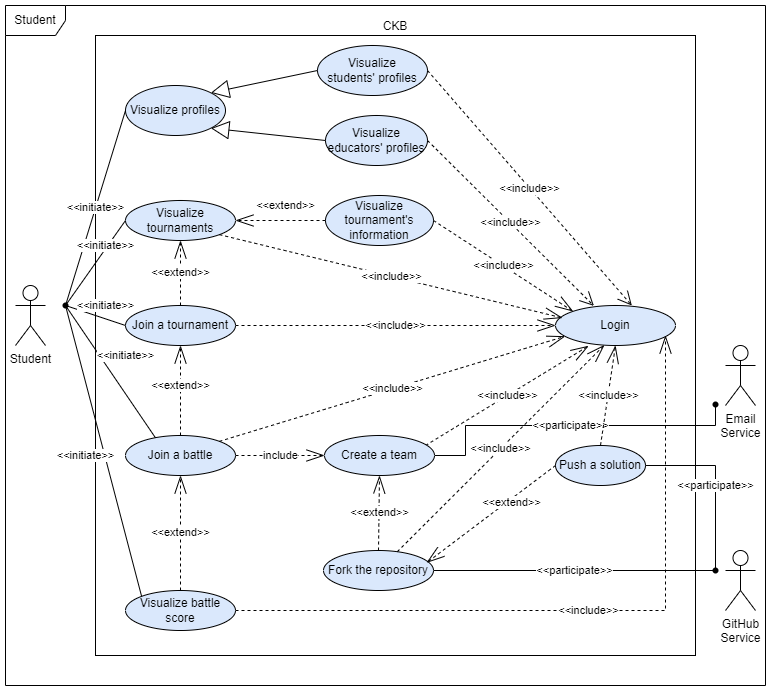

The diagram above was exported from draw.io. Its source (the exported page's mxGraphModel, read from the mxfile embedded in the PNG):
<mxGraphModel dx="1050" dy="534" grid="1" gridSize="10" guides="1" tooltips="1" connect="1" arrows="1" fold="1" page="1" pageScale="1" pageWidth="827" pageHeight="1169" math="0" shadow="0">
  <root>
    <mxCell id="0" />
    <mxCell id="1" parent="0" />
    <mxCell id="tcGFXgLTwlKgfCiMYOTP-2" value="Student" style="shape=umlFrame;whiteSpace=wrap;html=1;pointerEvents=0;" parent="1" vertex="1">
      <mxGeometry x="40" y="40" width="760" height="680" as="geometry" />
    </mxCell>
    <mxCell id="tcGFXgLTwlKgfCiMYOTP-3" value="Student" style="shape=umlActor;verticalLabelPosition=bottom;verticalAlign=top;html=1;" parent="1" vertex="1">
      <mxGeometry x="50" y="320" width="30" height="60" as="geometry" />
    </mxCell>
    <mxCell id="tcGFXgLTwlKgfCiMYOTP-5" value="CKB" style="html=1;whiteSpace=wrap;labelPosition=center;verticalLabelPosition=top;align=center;verticalAlign=bottom;" parent="1" vertex="1">
      <mxGeometry x="130" y="70" width="600" height="620" as="geometry" />
    </mxCell>
    <mxCell id="tcGFXgLTwlKgfCiMYOTP-6" value="Visualize profiles" style="ellipse;whiteSpace=wrap;html=1;fillColor=#dae8fc;" parent="1" vertex="1">
      <mxGeometry x="160" y="120" width="100" height="50" as="geometry" />
    </mxCell>
    <mxCell id="tcGFXgLTwlKgfCiMYOTP-7" value="Visualize &lt;br&gt;students' profiles" style="ellipse;whiteSpace=wrap;html=1;fillColor=#dae8fc;" parent="1" vertex="1">
      <mxGeometry x="352" y="80" width="110" height="50" as="geometry" />
    </mxCell>
    <mxCell id="tcGFXgLTwlKgfCiMYOTP-9" value="Visualize &lt;br&gt;educators' profiles" style="ellipse;whiteSpace=wrap;html=1;fillColor=#dae8fc;" parent="1" vertex="1">
      <mxGeometry x="360" y="150" width="102" height="50" as="geometry" />
    </mxCell>
    <mxCell id="tcGFXgLTwlKgfCiMYOTP-10" value="" style="endArrow=block;endSize=16;endFill=0;html=1;rounded=0;entryX=1;entryY=1;entryDx=0;entryDy=0;exitX=0;exitY=0.5;exitDx=0;exitDy=0;" parent="1" source="tcGFXgLTwlKgfCiMYOTP-9" target="tcGFXgLTwlKgfCiMYOTP-6" edge="1">
      <mxGeometry width="160" relative="1" as="geometry">
        <mxPoint x="310" y="240" as="sourcePoint" />
        <mxPoint x="490" y="250" as="targetPoint" />
      </mxGeometry>
    </mxCell>
    <mxCell id="tcGFXgLTwlKgfCiMYOTP-11" value="" style="endArrow=block;endSize=16;endFill=0;html=1;rounded=0;exitX=0;exitY=0.5;exitDx=0;exitDy=0;entryX=1;entryY=0;entryDx=0;entryDy=0;" parent="1" source="tcGFXgLTwlKgfCiMYOTP-7" target="tcGFXgLTwlKgfCiMYOTP-6" edge="1">
      <mxGeometry width="160" relative="1" as="geometry">
        <mxPoint x="330" y="250" as="sourcePoint" />
        <mxPoint x="490" y="250" as="targetPoint" />
      </mxGeometry>
    </mxCell>
    <mxCell id="tcGFXgLTwlKgfCiMYOTP-15" value="Login" style="ellipse;whiteSpace=wrap;html=1;fillColor=#dae8fc;" parent="1" vertex="1">
      <mxGeometry x="590" y="340" width="120" height="40" as="geometry" />
    </mxCell>
    <mxCell id="tcGFXgLTwlKgfCiMYOTP-16" value="&amp;lt;&amp;lt;include&amp;gt;&amp;gt;" style="endArrow=open;endSize=12;dashed=1;html=1;rounded=0;exitX=1;exitY=0.5;exitDx=0;exitDy=0;entryX=0.32;entryY=0.01;entryDx=0;entryDy=0;entryPerimeter=0;" parent="1" source="tcGFXgLTwlKgfCiMYOTP-9" target="tcGFXgLTwlKgfCiMYOTP-15" edge="1">
      <mxGeometry width="160" relative="1" as="geometry">
        <mxPoint x="390" y="250" as="sourcePoint" />
        <mxPoint x="490" y="250" as="targetPoint" />
      </mxGeometry>
    </mxCell>
    <mxCell id="tcGFXgLTwlKgfCiMYOTP-17" value="&amp;lt;&amp;lt;include&amp;gt;&amp;gt;" style="endArrow=open;endSize=12;dashed=1;html=1;rounded=0;exitX=1;exitY=0.5;exitDx=0;exitDy=0;entryX=0.636;entryY=0;entryDx=0;entryDy=0;entryPerimeter=0;" parent="1" source="tcGFXgLTwlKgfCiMYOTP-7" target="tcGFXgLTwlKgfCiMYOTP-15" edge="1">
      <mxGeometry width="160" relative="1" as="geometry">
        <mxPoint x="400" y="120" as="sourcePoint" />
        <mxPoint x="606" y="281" as="targetPoint" />
      </mxGeometry>
    </mxCell>
    <mxCell id="tcGFXgLTwlKgfCiMYOTP-18" value="Join a tournament" style="ellipse;whiteSpace=wrap;html=1;fillColor=#dae8fc;" parent="1" vertex="1">
      <mxGeometry x="160" y="340" width="110" height="40" as="geometry" />
    </mxCell>
    <mxCell id="tcGFXgLTwlKgfCiMYOTP-20" value="Visualize tournaments" style="ellipse;whiteSpace=wrap;html=1;fillColor=#dae8fc;" parent="1" vertex="1">
      <mxGeometry x="160" y="235" width="110" height="40" as="geometry" />
    </mxCell>
    <mxCell id="tcGFXgLTwlKgfCiMYOTP-23" value="&amp;lt;&amp;lt;extend&amp;gt;&amp;gt;" style="endArrow=openThin;endSize=16;endFill=0;html=1;rounded=0;entryX=0.5;entryY=1;entryDx=0;entryDy=0;exitX=0.5;exitY=0;exitDx=0;exitDy=0;dashed=1;" parent="1" source="tcGFXgLTwlKgfCiMYOTP-18" target="tcGFXgLTwlKgfCiMYOTP-20" edge="1">
      <mxGeometry width="160" relative="1" as="geometry">
        <mxPoint x="200" y="220" as="sourcePoint" />
        <mxPoint x="290" y="265" as="targetPoint" />
      </mxGeometry>
    </mxCell>
    <mxCell id="tcGFXgLTwlKgfCiMYOTP-24" value="Visualize tournament's information" style="ellipse;whiteSpace=wrap;html=1;fillColor=#dae8fc;" parent="1" vertex="1">
      <mxGeometry x="360" y="230" width="108" height="50" as="geometry" />
    </mxCell>
    <mxCell id="tcGFXgLTwlKgfCiMYOTP-25" value="&amp;lt;&amp;lt;extend&amp;gt;&amp;gt;" style="endArrow=openThin;endSize=16;endFill=0;html=1;rounded=0;entryX=1;entryY=0.5;entryDx=0;entryDy=0;exitX=0;exitY=0.5;exitDx=0;exitDy=0;dashed=1;" parent="1" source="tcGFXgLTwlKgfCiMYOTP-24" target="tcGFXgLTwlKgfCiMYOTP-20" edge="1">
      <mxGeometry x="-0.1111" y="-15" width="160" relative="1" as="geometry">
        <mxPoint x="225" y="450" as="sourcePoint" />
        <mxPoint x="225" y="380" as="targetPoint" />
        <mxPoint as="offset" />
      </mxGeometry>
    </mxCell>
    <mxCell id="tcGFXgLTwlKgfCiMYOTP-26" value="&amp;lt;&amp;lt;include&amp;gt;&amp;gt;" style="endArrow=openThin;endSize=16;endFill=0;html=1;rounded=0;entryX=0;entryY=0.5;entryDx=0;entryDy=0;exitX=1;exitY=0.5;exitDx=0;exitDy=0;dashed=1;" parent="1" source="tcGFXgLTwlKgfCiMYOTP-18" target="tcGFXgLTwlKgfCiMYOTP-15" edge="1">
      <mxGeometry width="160" relative="1" as="geometry">
        <mxPoint x="235" y="460" as="sourcePoint" />
        <mxPoint x="235" y="390" as="targetPoint" />
      </mxGeometry>
    </mxCell>
    <mxCell id="tcGFXgLTwlKgfCiMYOTP-28" value="&amp;lt;&amp;lt;include&amp;gt;&amp;gt;" style="endArrow=openThin;endSize=16;endFill=0;html=1;rounded=0;entryX=0;entryY=0;entryDx=0;entryDy=0;exitX=1;exitY=0.5;exitDx=0;exitDy=0;dashed=1;" parent="1" source="tcGFXgLTwlKgfCiMYOTP-24" target="tcGFXgLTwlKgfCiMYOTP-15" edge="1">
      <mxGeometry width="160" relative="1" as="geometry">
        <mxPoint x="280" y="470" as="sourcePoint" />
        <mxPoint x="590" y="440" as="targetPoint" />
      </mxGeometry>
    </mxCell>
    <mxCell id="tcGFXgLTwlKgfCiMYOTP-29" value="Join a battle" style="ellipse;whiteSpace=wrap;html=1;fillColor=#dae8fc;" parent="1" vertex="1">
      <mxGeometry x="160" y="470" width="110" height="40" as="geometry" />
    </mxCell>
    <mxCell id="tcGFXgLTwlKgfCiMYOTP-31" value="&amp;lt;&amp;lt;include&amp;gt;&amp;gt;" style="endArrow=openThin;endSize=16;endFill=0;html=1;rounded=0;entryX=0.276;entryY=1.01;entryDx=0;entryDy=0;dashed=1;exitX=0.918;exitY=0.25;exitDx=0;exitDy=0;exitPerimeter=0;entryPerimeter=0;" parent="1" source="tcGFXgLTwlKgfCiMYOTP-34" target="tcGFXgLTwlKgfCiMYOTP-15" edge="1">
      <mxGeometry width="160" relative="1" as="geometry">
        <mxPoint x="280" y="450" as="sourcePoint" />
        <mxPoint x="590" y="450" as="targetPoint" />
      </mxGeometry>
    </mxCell>
    <mxCell id="f0xHe8cbmboyf-q2NJEj-4" value="&amp;lt;&amp;lt;participate&amp;gt;&amp;gt;" style="edgeStyle=orthogonalEdgeStyle;rounded=0;orthogonalLoop=1;jettySize=auto;html=1;exitX=1;exitY=0.5;exitDx=0;exitDy=0;endArrow=none;endFill=0;" parent="1" source="tcGFXgLTwlKgfCiMYOTP-34" target="f0xHe8cbmboyf-q2NJEj-3" edge="1">
      <mxGeometry relative="1" as="geometry">
        <Array as="points">
          <mxPoint x="500" y="490" />
          <mxPoint x="500" y="460" />
          <mxPoint x="750" y="460" />
        </Array>
      </mxGeometry>
    </mxCell>
    <mxCell id="tcGFXgLTwlKgfCiMYOTP-34" value="Create a team" style="ellipse;whiteSpace=wrap;html=1;fillColor=#dae8fc;" parent="1" vertex="1">
      <mxGeometry x="359" y="470" width="110" height="40" as="geometry" />
    </mxCell>
    <mxCell id="tcGFXgLTwlKgfCiMYOTP-35" value="include" style="endArrow=openThin;endSize=16;endFill=0;html=1;rounded=0;exitX=1;exitY=0.5;exitDx=0;exitDy=0;dashed=1;entryX=0;entryY=0.5;entryDx=0;entryDy=0;" parent="1" source="tcGFXgLTwlKgfCiMYOTP-29" target="tcGFXgLTwlKgfCiMYOTP-34" edge="1">
      <mxGeometry width="160" relative="1" as="geometry">
        <mxPoint x="225" y="470" as="sourcePoint" />
        <mxPoint x="225" y="520" as="targetPoint" />
        <mxPoint as="offset" />
      </mxGeometry>
    </mxCell>
    <mxCell id="tcGFXgLTwlKgfCiMYOTP-36" value="Fork the repository" style="ellipse;whiteSpace=wrap;html=1;fillColor=#dae8fc;" parent="1" vertex="1">
      <mxGeometry x="358" y="585" width="110" height="40" as="geometry" />
    </mxCell>
    <mxCell id="tcGFXgLTwlKgfCiMYOTP-37" value="&amp;lt;&amp;lt;extend&amp;gt;&amp;gt;" style="endArrow=openThin;endSize=16;endFill=0;html=1;rounded=0;exitX=0.5;exitY=0;exitDx=0;exitDy=0;dashed=1;entryX=0.5;entryY=1;entryDx=0;entryDy=0;" parent="1" source="tcGFXgLTwlKgfCiMYOTP-36" target="tcGFXgLTwlKgfCiMYOTP-34" edge="1">
      <mxGeometry width="160" relative="1" as="geometry">
        <mxPoint x="362" y="540" as="sourcePoint" />
        <mxPoint x="280" y="540" as="targetPoint" />
        <mxPoint as="offset" />
      </mxGeometry>
    </mxCell>
    <mxCell id="tcGFXgLTwlKgfCiMYOTP-38" value="GitHub&lt;br&gt;Service" style="shape=umlActor;verticalLabelPosition=bottom;verticalAlign=top;html=1;" parent="1" vertex="1">
      <mxGeometry x="760" y="585" width="30" height="60" as="geometry" />
    </mxCell>
    <mxCell id="tcGFXgLTwlKgfCiMYOTP-39" value="&amp;lt;&amp;lt;participate&amp;gt;&amp;gt;" style="endArrow=none;html=1;rounded=0;entryX=0.24;entryY=0.44;entryDx=0;entryDy=0;entryPerimeter=0;" parent="1" source="tcGFXgLTwlKgfCiMYOTP-36" target="tcGFXgLTwlKgfCiMYOTP-62" edge="1">
      <mxGeometry relative="1" as="geometry">
        <mxPoint x="100" y="350" as="sourcePoint" />
        <mxPoint x="150" y="195" as="targetPoint" />
      </mxGeometry>
    </mxCell>
    <mxCell id="tcGFXgLTwlKgfCiMYOTP-40" value="Push a solution" style="ellipse;whiteSpace=wrap;html=1;fillColor=#dae8fc;" parent="1" vertex="1">
      <mxGeometry x="590" y="480" width="90" height="40" as="geometry" />
    </mxCell>
    <mxCell id="tcGFXgLTwlKgfCiMYOTP-41" value="&amp;lt;&amp;lt;extend&amp;gt;&amp;gt;" style="endArrow=openThin;endSize=16;endFill=0;html=1;rounded=0;dashed=1;exitX=0;exitY=0.5;exitDx=0;exitDy=0;entryX=0.938;entryY=0.305;entryDx=0;entryDy=0;entryPerimeter=0;" parent="1" source="tcGFXgLTwlKgfCiMYOTP-40" target="tcGFXgLTwlKgfCiMYOTP-36" edge="1">
      <mxGeometry x="-0.2993" y="3" width="160" relative="1" as="geometry">
        <mxPoint x="580" y="630" as="sourcePoint" />
        <mxPoint x="472" y="540" as="targetPoint" />
        <mxPoint as="offset" />
      </mxGeometry>
    </mxCell>
    <mxCell id="tcGFXgLTwlKgfCiMYOTP-42" value="&amp;lt;&amp;lt;participate&amp;gt;&amp;gt;" style="endArrow=none;html=1;rounded=0;exitX=1;exitY=0.5;exitDx=0;exitDy=0;entryX=0.48;entryY=0.24;entryDx=0;entryDy=0;entryPerimeter=0;edgeStyle=orthogonalEdgeStyle;" parent="1" source="tcGFXgLTwlKgfCiMYOTP-40" target="tcGFXgLTwlKgfCiMYOTP-62" edge="1">
      <mxGeometry x="0.0286" relative="1" as="geometry">
        <mxPoint x="660" y="540" as="sourcePoint" />
        <mxPoint x="760" y="540" as="targetPoint" />
        <mxPoint as="offset" />
      </mxGeometry>
    </mxCell>
    <mxCell id="tcGFXgLTwlKgfCiMYOTP-43" value="Visualize battle score" style="ellipse;whiteSpace=wrap;html=1;fillColor=#dae8fc;" parent="1" vertex="1">
      <mxGeometry x="160" y="625" width="110" height="40" as="geometry" />
    </mxCell>
    <mxCell id="tcGFXgLTwlKgfCiMYOTP-49" value="&amp;lt;&amp;lt;include&amp;gt;&amp;gt;" style="endArrow=openThin;endSize=16;endFill=0;html=1;rounded=0;dashed=1;exitX=1;exitY=0.5;exitDx=0;exitDy=0;edgeStyle=orthogonalEdgeStyle;" parent="1" source="tcGFXgLTwlKgfCiMYOTP-43" edge="1">
      <mxGeometry width="160" relative="1" as="geometry">
        <mxPoint x="270" y="600" as="sourcePoint" />
        <mxPoint x="700" y="370" as="targetPoint" />
        <Array as="points">
          <mxPoint x="700" y="645" />
        </Array>
      </mxGeometry>
    </mxCell>
    <mxCell id="tcGFXgLTwlKgfCiMYOTP-50" value="&amp;lt;&amp;lt;include&amp;gt;&amp;gt;" style="endArrow=openThin;endSize=16;endFill=0;html=1;rounded=0;entryX=0.5;entryY=1;entryDx=0;entryDy=0;dashed=1;exitX=0.5;exitY=0;exitDx=0;exitDy=0;" parent="1" source="tcGFXgLTwlKgfCiMYOTP-40" target="tcGFXgLTwlKgfCiMYOTP-15" edge="1">
      <mxGeometry width="160" relative="1" as="geometry">
        <mxPoint x="264" y="601" as="sourcePoint" />
        <mxPoint x="636" y="461" as="targetPoint" />
      </mxGeometry>
    </mxCell>
    <mxCell id="tcGFXgLTwlKgfCiMYOTP-51" value="&amp;lt;&amp;lt;extend&amp;gt;&amp;gt;" style="endArrow=openThin;endSize=16;endFill=0;html=1;rounded=0;exitX=0.5;exitY=0;exitDx=0;exitDy=0;dashed=1;entryX=0.5;entryY=1;entryDx=0;entryDy=0;" parent="1" source="tcGFXgLTwlKgfCiMYOTP-43" target="tcGFXgLTwlKgfCiMYOTP-29" edge="1">
      <mxGeometry width="160" relative="1" as="geometry">
        <mxPoint x="225" y="375" as="sourcePoint" />
        <mxPoint x="225" y="280" as="targetPoint" />
      </mxGeometry>
    </mxCell>
    <mxCell id="tcGFXgLTwlKgfCiMYOTP-52" value="&amp;lt;&amp;lt;extend&amp;gt;&amp;gt;" style="endArrow=openThin;endSize=16;endFill=0;html=1;rounded=0;dashed=1;entryX=0.5;entryY=1;entryDx=0;entryDy=0;" parent="1" source="tcGFXgLTwlKgfCiMYOTP-29" target="tcGFXgLTwlKgfCiMYOTP-18" edge="1">
      <mxGeometry x="0.1111" width="160" relative="1" as="geometry">
        <mxPoint x="225" y="530" as="sourcePoint" />
        <mxPoint x="225" y="620" as="targetPoint" />
        <mxPoint as="offset" />
      </mxGeometry>
    </mxCell>
    <mxCell id="tcGFXgLTwlKgfCiMYOTP-55" value="" style="shape=waypoint;sketch=0;size=6;pointerEvents=1;points=[];fillColor=none;resizable=0;rotatable=0;perimeter=centerPerimeter;snapToPoint=1;" parent="1" vertex="1">
      <mxGeometry x="90" y="330" width="20" height="20" as="geometry" />
    </mxCell>
    <mxCell id="tcGFXgLTwlKgfCiMYOTP-57" value="&amp;lt;&amp;lt;initiate&amp;gt;&amp;gt;" style="endArrow=none;html=1;rounded=0;exitX=0;exitY=0.5;exitDx=0;exitDy=0;" parent="1" source="tcGFXgLTwlKgfCiMYOTP-6" target="tcGFXgLTwlKgfCiMYOTP-55" edge="1">
      <mxGeometry relative="1" as="geometry">
        <mxPoint x="210" y="480" as="sourcePoint" />
        <mxPoint x="90" y="340" as="targetPoint" />
      </mxGeometry>
    </mxCell>
    <mxCell id="tcGFXgLTwlKgfCiMYOTP-58" value="&amp;lt;&amp;lt;initiate&amp;gt;&amp;gt;" style="endArrow=none;html=1;rounded=0;exitX=0;exitY=0.5;exitDx=0;exitDy=0;entryX=0.32;entryY=0.4;entryDx=0;entryDy=0;entryPerimeter=0;" parent="1" source="tcGFXgLTwlKgfCiMYOTP-20" target="tcGFXgLTwlKgfCiMYOTP-55" edge="1">
      <mxGeometry x="-0.3857" y="-2" relative="1" as="geometry">
        <mxPoint x="220" y="490" as="sourcePoint" />
        <mxPoint x="100" y="350" as="targetPoint" />
        <mxPoint as="offset" />
      </mxGeometry>
    </mxCell>
    <mxCell id="tcGFXgLTwlKgfCiMYOTP-59" value="&amp;lt;&amp;lt;initiate&amp;gt;&amp;gt;" style="endArrow=none;html=1;rounded=0;exitX=0;exitY=0.5;exitDx=0;exitDy=0;entryX=0.72;entryY=0.68;entryDx=0;entryDy=0;entryPerimeter=0;" parent="1" source="tcGFXgLTwlKgfCiMYOTP-18" target="tcGFXgLTwlKgfCiMYOTP-55" edge="1">
      <mxGeometry x="-0.2" y="-13" relative="1" as="geometry">
        <mxPoint x="230" y="500" as="sourcePoint" />
        <mxPoint x="110" y="360" as="targetPoint" />
        <mxPoint as="offset" />
      </mxGeometry>
    </mxCell>
    <mxCell id="tcGFXgLTwlKgfCiMYOTP-60" value="&amp;lt;&amp;lt;initiate&amp;gt;&amp;gt;" style="endArrow=none;html=1;rounded=0;exitX=0.273;exitY=0.06;exitDx=0;exitDy=0;entryX=0.28;entryY=1.04;entryDx=0;entryDy=0;entryPerimeter=0;exitPerimeter=0;" parent="1" source="tcGFXgLTwlKgfCiMYOTP-29" target="tcGFXgLTwlKgfCiMYOTP-55" edge="1">
      <mxGeometry x="0.0621" y="-22" relative="1" as="geometry">
        <mxPoint x="240" y="510" as="sourcePoint" />
        <mxPoint x="120" y="370" as="targetPoint" />
        <mxPoint as="offset" />
      </mxGeometry>
    </mxCell>
    <mxCell id="tcGFXgLTwlKgfCiMYOTP-61" value="&amp;lt;&amp;lt;initiate&amp;gt;&amp;gt;" style="endArrow=none;html=1;rounded=0;exitX=0;exitY=0;exitDx=0;exitDy=0;" parent="1" source="tcGFXgLTwlKgfCiMYOTP-43" target="tcGFXgLTwlKgfCiMYOTP-55" edge="1">
      <mxGeometry x="0.001" y="19" relative="1" as="geometry">
        <mxPoint x="250" y="520" as="sourcePoint" />
        <mxPoint x="130" y="380" as="targetPoint" />
        <mxPoint y="-1" as="offset" />
      </mxGeometry>
    </mxCell>
    <mxCell id="tcGFXgLTwlKgfCiMYOTP-62" value="" style="shape=waypoint;sketch=0;size=6;pointerEvents=1;points=[];fillColor=none;resizable=0;rotatable=0;perimeter=centerPerimeter;snapToPoint=1;" parent="1" vertex="1">
      <mxGeometry x="740" y="595" width="20" height="20" as="geometry" />
    </mxCell>
    <mxCell id="tcGFXgLTwlKgfCiMYOTP-71" value="&amp;lt;&amp;lt;include&amp;gt;&amp;gt;" style="endArrow=openThin;endSize=16;endFill=0;html=1;rounded=0;entryX=0.08;entryY=0.77;entryDx=0;entryDy=0;dashed=1;exitX=1;exitY=0;exitDx=0;exitDy=0;entryPerimeter=0;" parent="1" source="tcGFXgLTwlKgfCiMYOTP-29" target="tcGFXgLTwlKgfCiMYOTP-15" edge="1">
      <mxGeometry width="160" relative="1" as="geometry">
        <mxPoint x="470" y="490" as="sourcePoint" />
        <mxPoint x="607" y="381" as="targetPoint" />
      </mxGeometry>
    </mxCell>
    <mxCell id="tcGFXgLTwlKgfCiMYOTP-72" value="&amp;lt;&amp;lt;include&amp;gt;&amp;gt;" style="endArrow=openThin;endSize=16;endFill=0;html=1;rounded=0;dashed=1;exitX=1;exitY=1;exitDx=0;exitDy=0;entryX=0.058;entryY=0.31;entryDx=0;entryDy=0;entryPerimeter=0;" parent="1" source="tcGFXgLTwlKgfCiMYOTP-20" target="tcGFXgLTwlKgfCiMYOTP-15" edge="1">
      <mxGeometry width="160" relative="1" as="geometry">
        <mxPoint x="480" y="500" as="sourcePoint" />
        <mxPoint x="617" y="391" as="targetPoint" />
      </mxGeometry>
    </mxCell>
    <mxCell id="tcGFXgLTwlKgfCiMYOTP-73" value="&amp;lt;&amp;lt;include&amp;gt;&amp;gt;" style="endArrow=openThin;endSize=16;endFill=0;html=1;rounded=0;entryX=0.407;entryY=0.99;entryDx=0;entryDy=0;dashed=1;entryPerimeter=0;" parent="1" source="tcGFXgLTwlKgfCiMYOTP-36" target="tcGFXgLTwlKgfCiMYOTP-15" edge="1">
      <mxGeometry width="160" relative="1" as="geometry">
        <mxPoint x="470" y="490" as="sourcePoint" />
        <mxPoint x="633" y="390" as="targetPoint" />
      </mxGeometry>
    </mxCell>
    <mxCell id="f0xHe8cbmboyf-q2NJEj-1" value="Email&lt;br&gt;Service" style="shape=umlActor;verticalLabelPosition=bottom;verticalAlign=top;html=1;" parent="1" vertex="1">
      <mxGeometry x="760" y="380" width="30" height="60" as="geometry" />
    </mxCell>
    <mxCell id="f0xHe8cbmboyf-q2NJEj-3" value="" style="shape=waypoint;sketch=0;size=6;pointerEvents=1;points=[];fillColor=none;resizable=0;rotatable=0;perimeter=centerPerimeter;snapToPoint=1;" parent="1" vertex="1">
      <mxGeometry x="740" y="429" width="20" height="20" as="geometry" />
    </mxCell>
  </root>
</mxGraphModel>